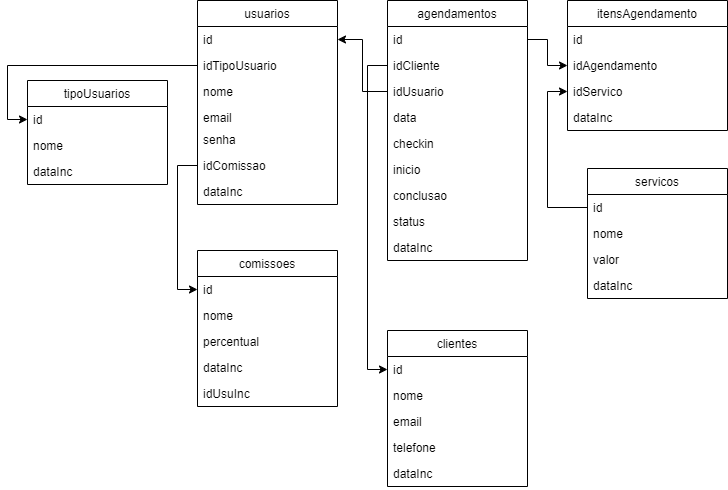

The diagram above was exported from draw.io. Its source (the exported page's mxGraphModel, read from the mxfile embedded in the PNG):
<mxGraphModel dx="1434" dy="891" grid="1" gridSize="10" guides="1" tooltips="1" connect="1" arrows="1" fold="1" page="1" pageScale="1" pageWidth="827" pageHeight="1169" math="0" shadow="0">
  <root>
    <mxCell id="0" />
    <mxCell id="1" parent="0" />
    <mxCell id="tINM5z-sRRij0y-X3o1b-5" value="usuarios" style="swimlane;fontStyle=0;childLayout=stackLayout;horizontal=1;startSize=26;fillColor=none;horizontalStack=0;resizeParent=1;resizeParentMax=0;resizeLast=0;collapsible=1;marginBottom=0;" parent="1" vertex="1">
      <mxGeometry x="200" y="10" width="140" height="204" as="geometry" />
    </mxCell>
    <mxCell id="tINM5z-sRRij0y-X3o1b-6" value="id" style="text;strokeColor=none;fillColor=none;align=left;verticalAlign=top;spacingLeft=4;spacingRight=4;overflow=hidden;rotatable=0;points=[[0,0.5],[1,0.5]];portConstraint=eastwest;" parent="tINM5z-sRRij0y-X3o1b-5" vertex="1">
      <mxGeometry y="26" width="140" height="26" as="geometry" />
    </mxCell>
    <UserObject label="idTipoUsuario" id="tINM5z-sRRij0y-X3o1b-172">
      <mxCell style="text;strokeColor=none;fillColor=none;align=left;verticalAlign=top;spacingLeft=4;spacingRight=4;overflow=hidden;rotatable=0;points=[[0,0.5],[1,0.5]];portConstraint=eastwest;" parent="tINM5z-sRRij0y-X3o1b-5" vertex="1">
        <mxGeometry y="52" width="140" height="26" as="geometry" />
      </mxCell>
    </UserObject>
    <mxCell id="tINM5z-sRRij0y-X3o1b-7" value="nome" style="text;strokeColor=none;fillColor=none;align=left;verticalAlign=top;spacingLeft=4;spacingRight=4;overflow=hidden;rotatable=0;points=[[0,0.5],[1,0.5]];portConstraint=eastwest;" parent="tINM5z-sRRij0y-X3o1b-5" vertex="1">
      <mxGeometry y="78" width="140" height="26" as="geometry" />
    </mxCell>
    <mxCell id="tINM5z-sRRij0y-X3o1b-8" value="email" style="text;strokeColor=none;fillColor=none;align=left;verticalAlign=top;spacingLeft=4;spacingRight=4;overflow=hidden;rotatable=0;points=[[0,0.5],[1,0.5]];portConstraint=eastwest;" parent="tINM5z-sRRij0y-X3o1b-5" vertex="1">
      <mxGeometry y="104" width="140" height="22" as="geometry" />
    </mxCell>
    <mxCell id="tINM5z-sRRij0y-X3o1b-9" value="senha" style="text;strokeColor=none;fillColor=none;align=left;verticalAlign=top;spacingLeft=4;spacingRight=4;overflow=hidden;rotatable=0;points=[[0,0.5],[1,0.5]];portConstraint=eastwest;" parent="tINM5z-sRRij0y-X3o1b-5" vertex="1">
      <mxGeometry y="126" width="140" height="26" as="geometry" />
    </mxCell>
    <mxCell id="tINM5z-sRRij0y-X3o1b-208" value="idComissao" style="text;strokeColor=none;fillColor=none;align=left;verticalAlign=top;spacingLeft=4;spacingRight=4;overflow=hidden;rotatable=0;points=[[0,0.5],[1,0.5]];portConstraint=eastwest;" parent="tINM5z-sRRij0y-X3o1b-5" vertex="1">
      <mxGeometry y="152" width="140" height="26" as="geometry" />
    </mxCell>
    <mxCell id="tINM5z-sRRij0y-X3o1b-20" value="dataInc" style="text;strokeColor=none;fillColor=none;align=left;verticalAlign=top;spacingLeft=4;spacingRight=4;overflow=hidden;rotatable=0;points=[[0,0.5],[1,0.5]];portConstraint=eastwest;" parent="tINM5z-sRRij0y-X3o1b-5" vertex="1">
      <mxGeometry y="178" width="140" height="26" as="geometry" />
    </mxCell>
    <mxCell id="tINM5z-sRRij0y-X3o1b-22" value="agendamentos" style="swimlane;fontStyle=0;childLayout=stackLayout;horizontal=1;startSize=26;fillColor=none;horizontalStack=0;resizeParent=1;resizeParentMax=0;resizeLast=0;collapsible=1;marginBottom=0;" parent="1" vertex="1">
      <mxGeometry x="390" y="10" width="140" height="260" as="geometry" />
    </mxCell>
    <mxCell id="tINM5z-sRRij0y-X3o1b-23" value="id" style="text;strokeColor=none;fillColor=none;align=left;verticalAlign=top;spacingLeft=4;spacingRight=4;overflow=hidden;rotatable=0;points=[[0,0.5],[1,0.5]];portConstraint=eastwest;" parent="tINM5z-sRRij0y-X3o1b-22" vertex="1">
      <mxGeometry y="26" width="140" height="26" as="geometry" />
    </mxCell>
    <mxCell id="tINM5z-sRRij0y-X3o1b-24" value="idCliente" style="text;strokeColor=none;fillColor=none;align=left;verticalAlign=top;spacingLeft=4;spacingRight=4;overflow=hidden;rotatable=0;points=[[0,0.5],[1,0.5]];portConstraint=eastwest;" parent="tINM5z-sRRij0y-X3o1b-22" vertex="1">
      <mxGeometry y="52" width="140" height="26" as="geometry" />
    </mxCell>
    <mxCell id="tINM5z-sRRij0y-X3o1b-25" value="idUsuario" style="text;strokeColor=none;fillColor=none;align=left;verticalAlign=top;spacingLeft=4;spacingRight=4;overflow=hidden;rotatable=0;points=[[0,0.5],[1,0.5]];portConstraint=eastwest;" parent="tINM5z-sRRij0y-X3o1b-22" vertex="1">
      <mxGeometry y="78" width="140" height="26" as="geometry" />
    </mxCell>
    <mxCell id="tINM5z-sRRij0y-X3o1b-26" value="data" style="text;strokeColor=none;fillColor=none;align=left;verticalAlign=top;spacingLeft=4;spacingRight=4;overflow=hidden;rotatable=0;points=[[0,0.5],[1,0.5]];portConstraint=eastwest;" parent="tINM5z-sRRij0y-X3o1b-22" vertex="1">
      <mxGeometry y="104" width="140" height="26" as="geometry" />
    </mxCell>
    <mxCell id="tINM5z-sRRij0y-X3o1b-29" value="checkin" style="text;strokeColor=none;fillColor=none;align=left;verticalAlign=top;spacingLeft=4;spacingRight=4;overflow=hidden;rotatable=0;points=[[0,0.5],[1,0.5]];portConstraint=eastwest;" parent="tINM5z-sRRij0y-X3o1b-22" vertex="1">
      <mxGeometry y="130" width="140" height="26" as="geometry" />
    </mxCell>
    <mxCell id="tINM5z-sRRij0y-X3o1b-30" value="inicio" style="text;strokeColor=none;fillColor=none;align=left;verticalAlign=top;spacingLeft=4;spacingRight=4;overflow=hidden;rotatable=0;points=[[0,0.5],[1,0.5]];portConstraint=eastwest;" parent="tINM5z-sRRij0y-X3o1b-22" vertex="1">
      <mxGeometry y="156" width="140" height="26" as="geometry" />
    </mxCell>
    <mxCell id="tINM5z-sRRij0y-X3o1b-31" value="conclusao" style="text;strokeColor=none;fillColor=none;align=left;verticalAlign=top;spacingLeft=4;spacingRight=4;overflow=hidden;rotatable=0;points=[[0,0.5],[1,0.5]];portConstraint=eastwest;" parent="tINM5z-sRRij0y-X3o1b-22" vertex="1">
      <mxGeometry y="182" width="140" height="26" as="geometry" />
    </mxCell>
    <mxCell id="bH4yzPvhSVIyMBkjJABe-1" value="status" style="text;strokeColor=none;fillColor=none;align=left;verticalAlign=top;spacingLeft=4;spacingRight=4;overflow=hidden;rotatable=0;points=[[0,0.5],[1,0.5]];portConstraint=eastwest;" vertex="1" parent="tINM5z-sRRij0y-X3o1b-22">
      <mxGeometry y="208" width="140" height="26" as="geometry" />
    </mxCell>
    <mxCell id="tINM5z-sRRij0y-X3o1b-37" value="dataInc" style="text;strokeColor=none;fillColor=none;align=left;verticalAlign=top;spacingLeft=4;spacingRight=4;overflow=hidden;rotatable=0;points=[[0,0.5],[1,0.5]];portConstraint=eastwest;" parent="tINM5z-sRRij0y-X3o1b-22" vertex="1">
      <mxGeometry y="234" width="140" height="26" as="geometry" />
    </mxCell>
    <mxCell id="tINM5z-sRRij0y-X3o1b-56" value="itensAgendamento" style="swimlane;fontStyle=0;childLayout=stackLayout;horizontal=1;startSize=26;fillColor=none;horizontalStack=0;resizeParent=1;resizeParentMax=0;resizeLast=0;collapsible=1;marginBottom=0;" parent="1" vertex="1">
      <mxGeometry x="570" y="10" width="160" height="130" as="geometry">
        <mxRectangle x="650" y="40" width="190" height="30" as="alternateBounds" />
      </mxGeometry>
    </mxCell>
    <mxCell id="tINM5z-sRRij0y-X3o1b-57" value="id" style="text;strokeColor=none;fillColor=none;align=left;verticalAlign=top;spacingLeft=4;spacingRight=4;overflow=hidden;rotatable=0;points=[[0,0.5],[1,0.5]];portConstraint=eastwest;" parent="tINM5z-sRRij0y-X3o1b-56" vertex="1">
      <mxGeometry y="26" width="160" height="26" as="geometry" />
    </mxCell>
    <mxCell id="tINM5z-sRRij0y-X3o1b-58" value="idAgendamento" style="text;strokeColor=none;fillColor=none;align=left;verticalAlign=top;spacingLeft=4;spacingRight=4;overflow=hidden;rotatable=0;points=[[0,0.5],[1,0.5]];portConstraint=eastwest;" parent="tINM5z-sRRij0y-X3o1b-56" vertex="1">
      <mxGeometry y="52" width="160" height="26" as="geometry" />
    </mxCell>
    <mxCell id="tINM5z-sRRij0y-X3o1b-59" value="idServico" style="text;strokeColor=none;fillColor=none;align=left;verticalAlign=top;spacingLeft=4;spacingRight=4;overflow=hidden;rotatable=0;points=[[0,0.5],[1,0.5]];portConstraint=eastwest;" parent="tINM5z-sRRij0y-X3o1b-56" vertex="1">
      <mxGeometry y="78" width="160" height="26" as="geometry" />
    </mxCell>
    <mxCell id="tINM5z-sRRij0y-X3o1b-71" value="dataInc" style="text;strokeColor=none;fillColor=none;align=left;verticalAlign=top;spacingLeft=4;spacingRight=4;overflow=hidden;rotatable=0;points=[[0,0.5],[1,0.5]];portConstraint=eastwest;" parent="tINM5z-sRRij0y-X3o1b-56" vertex="1">
      <mxGeometry y="104" width="160" height="26" as="geometry" />
    </mxCell>
    <mxCell id="tINM5z-sRRij0y-X3o1b-90" value="tipoUsuarios" style="swimlane;fontStyle=0;childLayout=stackLayout;horizontal=1;startSize=26;fillColor=none;horizontalStack=0;resizeParent=1;resizeParentMax=0;resizeLast=0;collapsible=1;marginBottom=0;" parent="1" vertex="1">
      <mxGeometry x="30" y="90" width="140" height="104" as="geometry" />
    </mxCell>
    <mxCell id="tINM5z-sRRij0y-X3o1b-91" value="id" style="text;strokeColor=none;fillColor=none;align=left;verticalAlign=top;spacingLeft=4;spacingRight=4;overflow=hidden;rotatable=0;points=[[0,0.5],[1,0.5]];portConstraint=eastwest;" parent="tINM5z-sRRij0y-X3o1b-90" vertex="1">
      <mxGeometry y="26" width="140" height="26" as="geometry" />
    </mxCell>
    <mxCell id="tINM5z-sRRij0y-X3o1b-92" value="nome" style="text;strokeColor=none;fillColor=none;align=left;verticalAlign=top;spacingLeft=4;spacingRight=4;overflow=hidden;rotatable=0;points=[[0,0.5],[1,0.5]];portConstraint=eastwest;" parent="tINM5z-sRRij0y-X3o1b-90" vertex="1">
      <mxGeometry y="52" width="140" height="26" as="geometry" />
    </mxCell>
    <mxCell id="tINM5z-sRRij0y-X3o1b-105" value="dataInc" style="text;strokeColor=none;fillColor=none;align=left;verticalAlign=top;spacingLeft=4;spacingRight=4;overflow=hidden;rotatable=0;points=[[0,0.5],[1,0.5]];portConstraint=eastwest;" parent="tINM5z-sRRij0y-X3o1b-90" vertex="1">
      <mxGeometry y="78" width="140" height="26" as="geometry" />
    </mxCell>
    <mxCell id="tINM5z-sRRij0y-X3o1b-124" value="servicos" style="swimlane;fontStyle=0;childLayout=stackLayout;horizontal=1;startSize=26;fillColor=none;horizontalStack=0;resizeParent=1;resizeParentMax=0;resizeLast=0;collapsible=1;marginBottom=0;" parent="1" vertex="1">
      <mxGeometry x="590" y="178" width="140" height="130" as="geometry" />
    </mxCell>
    <mxCell id="tINM5z-sRRij0y-X3o1b-125" value="id" style="text;strokeColor=none;fillColor=none;align=left;verticalAlign=top;spacingLeft=4;spacingRight=4;overflow=hidden;rotatable=0;points=[[0,0.5],[1,0.5]];portConstraint=eastwest;" parent="tINM5z-sRRij0y-X3o1b-124" vertex="1">
      <mxGeometry y="26" width="140" height="26" as="geometry" />
    </mxCell>
    <mxCell id="tINM5z-sRRij0y-X3o1b-126" value="nome" style="text;strokeColor=none;fillColor=none;align=left;verticalAlign=top;spacingLeft=4;spacingRight=4;overflow=hidden;rotatable=0;points=[[0,0.5],[1,0.5]];portConstraint=eastwest;" parent="tINM5z-sRRij0y-X3o1b-124" vertex="1">
      <mxGeometry y="52" width="140" height="26" as="geometry" />
    </mxCell>
    <mxCell id="tINM5z-sRRij0y-X3o1b-127" value="valor" style="text;strokeColor=none;fillColor=none;align=left;verticalAlign=top;spacingLeft=4;spacingRight=4;overflow=hidden;rotatable=0;points=[[0,0.5],[1,0.5]];portConstraint=eastwest;" parent="tINM5z-sRRij0y-X3o1b-124" vertex="1">
      <mxGeometry y="78" width="140" height="26" as="geometry" />
    </mxCell>
    <mxCell id="tINM5z-sRRij0y-X3o1b-139" value="dataInc" style="text;strokeColor=none;fillColor=none;align=left;verticalAlign=top;spacingLeft=4;spacingRight=4;overflow=hidden;rotatable=0;points=[[0,0.5],[1,0.5]];portConstraint=eastwest;" parent="tINM5z-sRRij0y-X3o1b-124" vertex="1">
      <mxGeometry y="104" width="140" height="26" as="geometry" />
    </mxCell>
    <mxCell id="tINM5z-sRRij0y-X3o1b-141" value="clientes" style="swimlane;fontStyle=0;childLayout=stackLayout;horizontal=1;startSize=26;fillColor=none;horizontalStack=0;resizeParent=1;resizeParentMax=0;resizeLast=0;collapsible=1;marginBottom=0;" parent="1" vertex="1">
      <mxGeometry x="390" y="340" width="140" height="156" as="geometry" />
    </mxCell>
    <mxCell id="tINM5z-sRRij0y-X3o1b-142" value="id" style="text;strokeColor=none;fillColor=none;align=left;verticalAlign=top;spacingLeft=4;spacingRight=4;overflow=hidden;rotatable=0;points=[[0,0.5],[1,0.5]];portConstraint=eastwest;" parent="tINM5z-sRRij0y-X3o1b-141" vertex="1">
      <mxGeometry y="26" width="140" height="26" as="geometry" />
    </mxCell>
    <mxCell id="tINM5z-sRRij0y-X3o1b-143" value="nome" style="text;strokeColor=none;fillColor=none;align=left;verticalAlign=top;spacingLeft=4;spacingRight=4;overflow=hidden;rotatable=0;points=[[0,0.5],[1,0.5]];portConstraint=eastwest;" parent="tINM5z-sRRij0y-X3o1b-141" vertex="1">
      <mxGeometry y="52" width="140" height="26" as="geometry" />
    </mxCell>
    <mxCell id="tINM5z-sRRij0y-X3o1b-144" value="email" style="text;strokeColor=none;fillColor=none;align=left;verticalAlign=top;spacingLeft=4;spacingRight=4;overflow=hidden;rotatable=0;points=[[0,0.5],[1,0.5]];portConstraint=eastwest;" parent="tINM5z-sRRij0y-X3o1b-141" vertex="1">
      <mxGeometry y="78" width="140" height="26" as="geometry" />
    </mxCell>
    <mxCell id="tINM5z-sRRij0y-X3o1b-145" value="telefone" style="text;strokeColor=none;fillColor=none;align=left;verticalAlign=top;spacingLeft=4;spacingRight=4;overflow=hidden;rotatable=0;points=[[0,0.5],[1,0.5]];portConstraint=eastwest;" parent="tINM5z-sRRij0y-X3o1b-141" vertex="1">
      <mxGeometry y="104" width="140" height="26" as="geometry" />
    </mxCell>
    <mxCell id="tINM5z-sRRij0y-X3o1b-156" value="dataInc" style="text;strokeColor=none;fillColor=none;align=left;verticalAlign=top;spacingLeft=4;spacingRight=4;overflow=hidden;rotatable=0;points=[[0,0.5],[1,0.5]];portConstraint=eastwest;" parent="tINM5z-sRRij0y-X3o1b-141" vertex="1">
      <mxGeometry y="130" width="140" height="26" as="geometry" />
    </mxCell>
    <mxCell id="tINM5z-sRRij0y-X3o1b-194" style="edgeStyle=orthogonalEdgeStyle;rounded=0;orthogonalLoop=1;jettySize=auto;html=1;entryX=0;entryY=0.5;entryDx=0;entryDy=0;" parent="1" source="tINM5z-sRRij0y-X3o1b-172" target="tINM5z-sRRij0y-X3o1b-91" edge="1">
      <mxGeometry relative="1" as="geometry" />
    </mxCell>
    <mxCell id="tINM5z-sRRij0y-X3o1b-209" style="edgeStyle=orthogonalEdgeStyle;rounded=0;orthogonalLoop=1;jettySize=auto;html=1;entryX=0;entryY=0.5;entryDx=0;entryDy=0;" parent="1" source="tINM5z-sRRij0y-X3o1b-208" target="tINM5z-sRRij0y-X3o1b-108" edge="1">
      <mxGeometry relative="1" as="geometry" />
    </mxCell>
    <mxCell id="tINM5z-sRRij0y-X3o1b-214" style="edgeStyle=orthogonalEdgeStyle;rounded=0;orthogonalLoop=1;jettySize=auto;html=1;entryX=1;entryY=0.5;entryDx=0;entryDy=0;" parent="1" source="tINM5z-sRRij0y-X3o1b-25" target="tINM5z-sRRij0y-X3o1b-6" edge="1">
      <mxGeometry relative="1" as="geometry" />
    </mxCell>
    <mxCell id="tINM5z-sRRij0y-X3o1b-215" style="edgeStyle=orthogonalEdgeStyle;rounded=0;orthogonalLoop=1;jettySize=auto;html=1;entryX=0;entryY=0.5;entryDx=0;entryDy=0;" parent="1" source="tINM5z-sRRij0y-X3o1b-24" target="tINM5z-sRRij0y-X3o1b-142" edge="1">
      <mxGeometry relative="1" as="geometry" />
    </mxCell>
    <mxCell id="tINM5z-sRRij0y-X3o1b-107" value="comissoes" style="swimlane;fontStyle=0;childLayout=stackLayout;horizontal=1;startSize=26;fillColor=none;horizontalStack=0;resizeParent=1;resizeParentMax=0;resizeLast=0;collapsible=1;marginBottom=0;" parent="1" vertex="1">
      <mxGeometry x="200" y="260" width="140" height="156" as="geometry" />
    </mxCell>
    <mxCell id="tINM5z-sRRij0y-X3o1b-108" value="id" style="text;strokeColor=none;fillColor=none;align=left;verticalAlign=top;spacingLeft=4;spacingRight=4;overflow=hidden;rotatable=0;points=[[0,0.5],[1,0.5]];portConstraint=eastwest;" parent="tINM5z-sRRij0y-X3o1b-107" vertex="1">
      <mxGeometry y="26" width="140" height="26" as="geometry" />
    </mxCell>
    <mxCell id="tINM5z-sRRij0y-X3o1b-109" value="nome" style="text;strokeColor=none;fillColor=none;align=left;verticalAlign=top;spacingLeft=4;spacingRight=4;overflow=hidden;rotatable=0;points=[[0,0.5],[1,0.5]];portConstraint=eastwest;" parent="tINM5z-sRRij0y-X3o1b-107" vertex="1">
      <mxGeometry y="52" width="140" height="26" as="geometry" />
    </mxCell>
    <mxCell id="tINM5z-sRRij0y-X3o1b-110" value="percentual" style="text;strokeColor=none;fillColor=none;align=left;verticalAlign=top;spacingLeft=4;spacingRight=4;overflow=hidden;rotatable=0;points=[[0,0.5],[1,0.5]];portConstraint=eastwest;" parent="tINM5z-sRRij0y-X3o1b-107" vertex="1">
      <mxGeometry y="78" width="140" height="26" as="geometry" />
    </mxCell>
    <mxCell id="tINM5z-sRRij0y-X3o1b-122" value="dataInc" style="text;strokeColor=none;fillColor=none;align=left;verticalAlign=top;spacingLeft=4;spacingRight=4;overflow=hidden;rotatable=0;points=[[0,0.5],[1,0.5]];portConstraint=eastwest;" parent="tINM5z-sRRij0y-X3o1b-107" vertex="1">
      <mxGeometry y="104" width="140" height="26" as="geometry" />
    </mxCell>
    <mxCell id="tINM5z-sRRij0y-X3o1b-123" value="idUsuInc" style="text;strokeColor=none;fillColor=none;align=left;verticalAlign=top;spacingLeft=4;spacingRight=4;overflow=hidden;rotatable=0;points=[[0,0.5],[1,0.5]];portConstraint=eastwest;" parent="tINM5z-sRRij0y-X3o1b-107" vertex="1">
      <mxGeometry y="130" width="140" height="26" as="geometry" />
    </mxCell>
    <mxCell id="tINM5z-sRRij0y-X3o1b-222" style="edgeStyle=orthogonalEdgeStyle;rounded=0;orthogonalLoop=1;jettySize=auto;html=1;" parent="1" source="tINM5z-sRRij0y-X3o1b-23" target="tINM5z-sRRij0y-X3o1b-58" edge="1">
      <mxGeometry relative="1" as="geometry" />
    </mxCell>
    <mxCell id="tINM5z-sRRij0y-X3o1b-223" style="edgeStyle=orthogonalEdgeStyle;rounded=0;orthogonalLoop=1;jettySize=auto;html=1;entryX=0;entryY=0.5;entryDx=0;entryDy=0;" parent="1" source="tINM5z-sRRij0y-X3o1b-125" target="tINM5z-sRRij0y-X3o1b-59" edge="1">
      <mxGeometry relative="1" as="geometry" />
    </mxCell>
  </root>
</mxGraphModel>